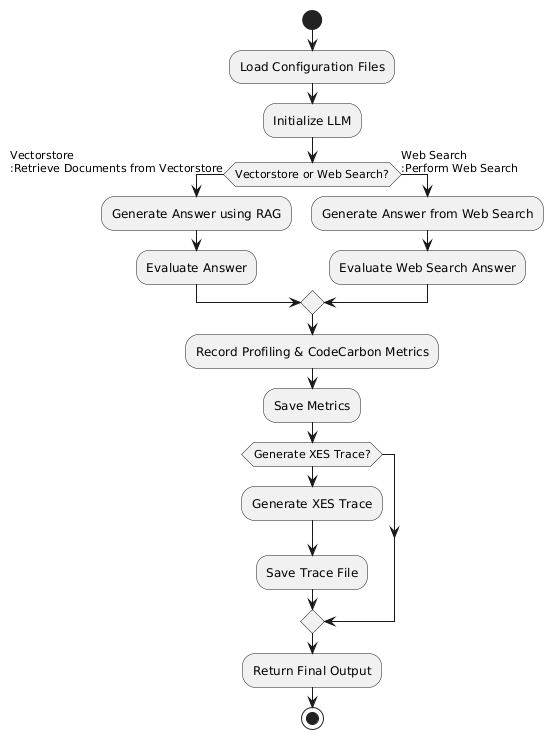

The diagram above was rendered by PlantUML. Its source (embedded in the PNG):
@startuml
start

:Load Configuration Files;
:Initialize LLM;

if (Vectorstore or Web Search?) then
  -> Vectorstore
  :Retrieve Documents from Vectorstore;
  :Generate Answer using RAG;
  :Evaluate Answer;
else
  -> Web Search
  :Perform Web Search;
  :Generate Answer from Web Search;
  :Evaluate Web Search Answer;
endif

:Record Profiling & CodeCarbon Metrics;
:Save Metrics;

if (Generate XES Trace?) then
  :Generate XES Trace;
  :Save Trace File;
endif

:Return Final Output;

stop
@enduml